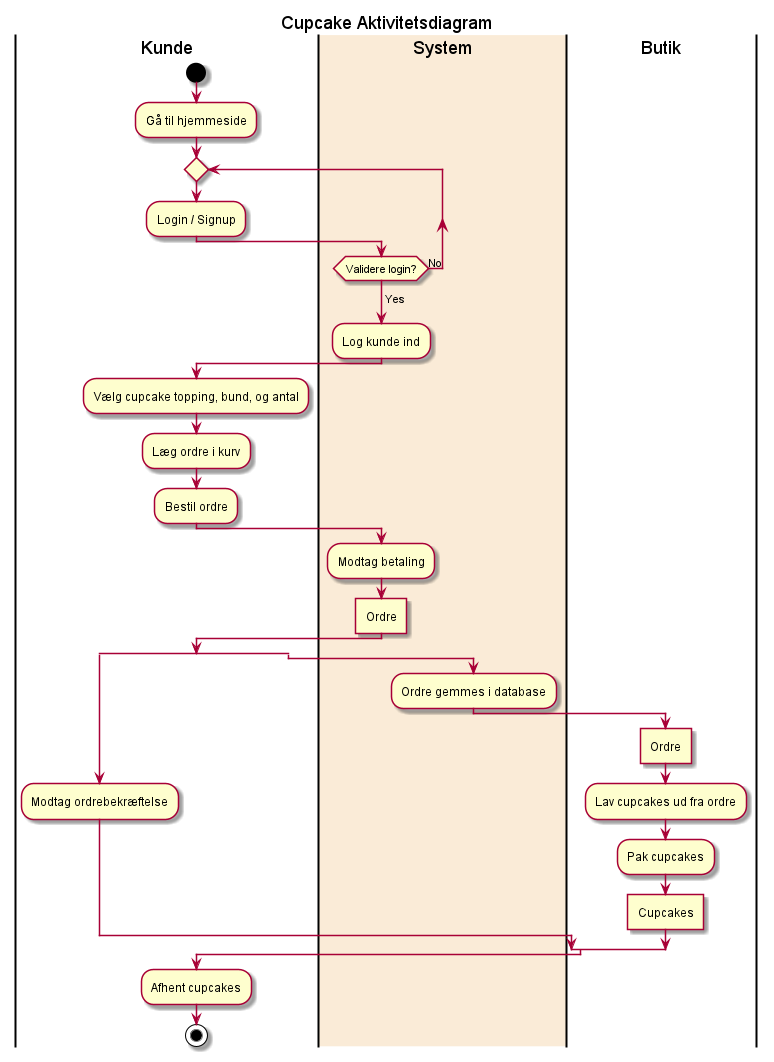

The diagram above was rendered by PlantUML. Its source (embedded in the PNG):
@startuml
Title Cupcake Aktivitetsdiagram
|Kunde|
    start
    :Gå til hjemmeside;
    repeat
    :Login / Signup;
|#AntiqueWhite|System|
    repeat while (Validere login?) is (No)
    ->Yes;
    :Log kunde ind;
|Kunde|
    :Vælg cupcake topping, bund, og antal;
    :Læg ordre i kurv;
    :Bestil ordre;
|System|
    :Modtag betaling;
    :Ordre]
    split
    |Kunde|
    :Modtag ordrebekræftelse;
    split again
    |System|
    :Ordre gemmes i database;
|Butik|
    :Ordre]
    :Lav cupcakes ud fra ordre;
    :Pak cupcakes;
    :Cupcakes]
|Kunde|
    end split
    :Afhent cupcakes;
stop
@enduml